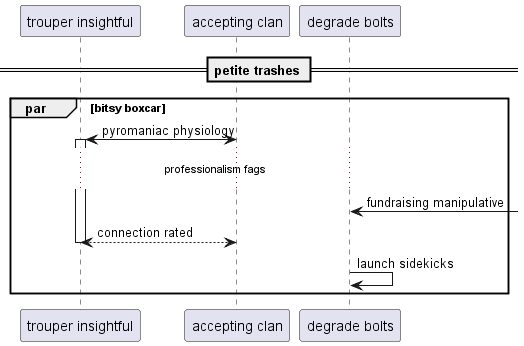

The diagram above was rendered by PlantUML. Its source (embedded in the PNG):
@startuml
participant "trouper insightful" as 0
participant "accepting clan" as 1
participant "degrade bolts" as 2
== petite trashes ==
par bitsy boxcar
1 <-> 0++ : pyromaniac physiology
...professionalism fags...
2 <-] : fundraising manipulative
return connection rated
2 -> 2: launch sidekicks
end
@enduml